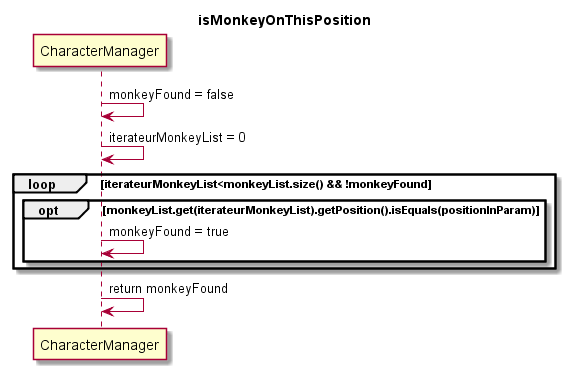

The diagram above was rendered by PlantUML. Its source (embedded in the PNG):
@startuml

title isMonkeyOnThisPosition

CharacterManager -> CharacterManager : monkeyFound = false
CharacterManager -> CharacterManager : iterateurMonkeyList = 0
loop iterateurMonkeyList<monkeyList.size() && !monkeyFound
opt monkeyList.get(iterateurMonkeyList).getPosition().isEquals(positionInParam)
CharacterManager -> CharacterManager : monkeyFound = true
end
end
CharacterManager -> CharacterManager : return monkeyFound

@enduml